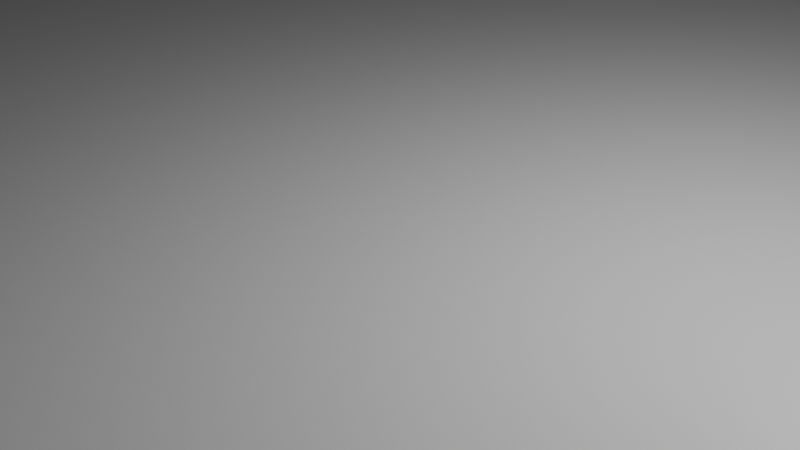 # Source: animation_cube.blend  (saved by Blender 4.3.34; exported with 4.5.12 LTS)
import bpy
from mathutils import Matrix  # noqa: F401  (used for matrix-valued properties, if any)

bpy.ops.wm.read_factory_settings(use_empty=True)
scene = bpy.context.scene
scene.name = 'Scene'

# ---- collections
col_collection = bpy.data.collections.new('Collection'); scene.collection.children.link(col_collection)

# ---- materials (node trees are filled in below, after node groups)
mat_material = bpy.data.materials.new('Material')
mat_material.alpha_threshold = 0.0
mat_material.roughness = 0.5
mat_material.line_color = (0.0, 0.0, 0.0, 1.0)

# ---- material node trees
mat_material.use_nodes = True; mat_material.node_tree.nodes.clear()
_N = mat_material.node_tree.nodes; _L = mat_material.node_tree.links
n0 = _N.new('ShaderNodeOutputMaterial'); n0.name = 'Material Output'; n0.location = (300, 300)
n1 = _N.new('ShaderNodeBsdfPrincipled'); n1.name = 'Principled BSDF'; n1.location = (10, 300)
n1.inputs[3].default_value = 1.45
_L.new(n1.outputs[0], n0.inputs[0])
n0.is_active_output = True

# ---- world
world_world = bpy.data.worlds.new('World'); scene.world = world_world
world_world.use_nodes = True; world_world.node_tree.nodes.clear()
_N = world_world.node_tree.nodes; _L = world_world.node_tree.links
n0 = _N.new('ShaderNodeOutputWorld'); n0.name = 'World Output'; n0.location = (300, 300)
n1 = _N.new('ShaderNodeBackground'); n1.name = 'Background'; n1.location = (10, 300)
n1.inputs[0].default_value = (0.05088, 0.05088, 0.05088, 1.0)
_L.new(n1.outputs[0], n0.inputs[0])
n0.is_active_output = True
world_world.color = (0.05088, 0.05088, 0.05088)
world_world.sun_shadow_jitter_overblur = 0.0

# ---- cameras
cam_camera = bpy.data.cameras.new('Camera')
cam_camera.clip_end = 100.0
cam_camera.ortho_scale = 7.314

# ---- lights
light_light = bpy.data.lights.new('Light', 'POINT')
light_light.energy = 1000.0
light_light.shadow_soft_size = 0.1

# ---- meshes
me_cube = bpy.data.meshes.new('Cube')
me_cube.from_pydata([(1.0, 1.0, 1.0), (1.0, 1.0, -1.0), (1.0, -1.0, 1.0), (1.0, -1.0, -1.0), (-1.0, 1.0, 1.0), (-1.0, 1.0, -1.0), (-1.0, -1.0, 1.0), (-1.0, -1.0, -1.0)], [], [(0, 4, 6, 2), (3, 2, 6, 7), (7, 6, 4, 5), (5, 1, 3, 7), (1, 0, 2, 3), (5, 4, 0, 1)])
_uv = me_cube.uv_layers.new(name='UVMap')
_uv.uv.foreach_set('vector', [0.625, 0.5, 0.875, 0.5, 0.875, 0.75, 0.625, 0.75, 0.375, 0.75, 0.625, 0.75, 0.625, 1.0, 0.375, 1.0, 0.375, 0.0, 0.625, 0.0, 0.625, 0.25, 0.375, 0.25, 0.125, 0.5, 0.375, 0.5, 0.375, 0.75, 0.125, 0.75, 0.375, 0.5, 0.625, 0.5, 0.625, 0.75, 0.375, 0.75, 0.375, 0.25, 0.625, 0.25, 0.625, 0.5, 0.375, 0.5])
me_cube.materials.append(mat_material)
me_cube.use_mirror_vertex_groups = False
me_cube.update()
me_plane = bpy.data.meshes.new('Plane')
me_plane.from_pydata([(-1.0, -1.0, 0.0), (1.0, -1.0, 0.0), (-1.0, 1.0, 0.0), (1.0, 1.0, 0.0)], [], [(0, 1, 3, 2)])
_uv = me_plane.uv_layers.new(name='UVMap')
_uv.uv.foreach_set('vector', [0.0, 0.0, 1.0, 0.0, 1.0, 1.0, 0.0, 1.0])
me_plane.update()

# ---- objects
ob_cube = bpy.data.objects.new('Cube', me_cube)
ob_light = bpy.data.objects.new('Light', light_light)
ob_camera = bpy.data.objects.new('Camera', cam_camera)
ob_plane = bpy.data.objects.new('Plane', me_plane)

# ---- transforms, parenting, visibility, modifiers, constraints
ob_cube.location = (6.009, 0.0, 1.053)
ob_cube.lock_rotations_4d = False
ob_cube.empty_display_type = 'ARROWS'
ob_cube.lineart.crease_threshold = 0.0
ob_light.location = (4.076, 1.005, 5.904)
ob_light.rotation_euler = (0.6503, 0.05522, 1.866)
ob_light.lock_rotations_4d = False
ob_light.empty_display_type = 'ARROWS'
ob_light.color = (0.0, 0.0, 0.0, 0.0)
ob_light.lineart.crease_threshold = 0.0
ob_camera.location = (7.359, -6.926, 4.958)
ob_camera.rotation_euler = (1.109, 0.0, 0.8149)
ob_camera.lock_rotations_4d = False
ob_camera.empty_display_type = 'ARROWS'
ob_camera.color = (0.0, 0.0, 0.0, 0.0)
ob_camera.display_type = 'WIRE'
ob_camera.lineart.crease_threshold = 0.0
ob_plane.location = (0.0, 0.0, 0.0)
ob_plane.scale = (-11.15, -11.15, -11.15)

# ---- collection membership
col_collection.objects.link(ob_cube)
col_collection.objects.link(ob_light)
col_collection.objects.link(ob_camera)
col_collection.objects.link(ob_plane)

# ---- scene / render settings (as saved in the file)
scene.camera = ob_camera
scene.frame_start = 1; scene.frame_end = 250; scene.frame_set(54)
scene.render.engine = 'BLENDER_EEVEE_NEXT'
bpy.context.view_layer.update()
